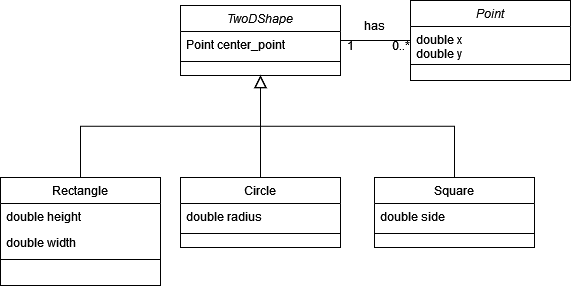

The diagram above was exported from draw.io. Its source (the exported page's mxGraphModel, read from the mxfile embedded in the PNG):
<mxGraphModel dx="1094" dy="600" grid="1" gridSize="10" guides="1" tooltips="1" connect="1" arrows="1" fold="1" page="1" pageScale="1" pageWidth="827" pageHeight="1169" math="0" shadow="0">
  <root>
    <mxCell id="WIyWlLk6GJQsqaUBKTNV-0" />
    <mxCell id="WIyWlLk6GJQsqaUBKTNV-1" parent="WIyWlLk6GJQsqaUBKTNV-0" />
    <mxCell id="zkfFHV4jXpPFQw0GAbJ--0" value="TwoDShape &#10;" style="swimlane;fontStyle=2;align=center;verticalAlign=top;childLayout=stackLayout;horizontal=1;startSize=26;horizontalStack=0;resizeParent=1;resizeLast=0;collapsible=1;marginBottom=0;rounded=0;shadow=0;strokeWidth=1;" parent="WIyWlLk6GJQsqaUBKTNV-1" vertex="1">
      <mxGeometry x="220" y="120" width="160" height="70" as="geometry">
        <mxRectangle x="230" y="140" width="160" height="26" as="alternateBounds" />
      </mxGeometry>
    </mxCell>
    <mxCell id="zkfFHV4jXpPFQw0GAbJ--1" value="Point center_point" style="text;align=left;verticalAlign=top;spacingLeft=4;spacingRight=4;overflow=hidden;rotatable=0;points=[[0,0.5],[1,0.5]];portConstraint=eastwest;" parent="zkfFHV4jXpPFQw0GAbJ--0" vertex="1">
      <mxGeometry y="26" width="160" height="26" as="geometry" />
    </mxCell>
    <mxCell id="zkfFHV4jXpPFQw0GAbJ--4" value="" style="line;html=1;strokeWidth=1;align=left;verticalAlign=middle;spacingTop=-1;spacingLeft=3;spacingRight=3;rotatable=0;labelPosition=right;points=[];portConstraint=eastwest;" parent="zkfFHV4jXpPFQw0GAbJ--0" vertex="1">
      <mxGeometry y="52" width="160" height="8" as="geometry" />
    </mxCell>
    <mxCell id="zkfFHV4jXpPFQw0GAbJ--6" value="Rectangle" style="swimlane;fontStyle=0;align=center;verticalAlign=top;childLayout=stackLayout;horizontal=1;startSize=26;horizontalStack=0;resizeParent=1;resizeLast=0;collapsible=1;marginBottom=0;rounded=0;shadow=0;strokeWidth=1;" parent="WIyWlLk6GJQsqaUBKTNV-1" vertex="1">
      <mxGeometry x="40" y="292" width="160" height="108" as="geometry">
        <mxRectangle x="130" y="380" width="160" height="26" as="alternateBounds" />
      </mxGeometry>
    </mxCell>
    <mxCell id="zkfFHV4jXpPFQw0GAbJ--7" value="double height" style="text;align=left;verticalAlign=top;spacingLeft=4;spacingRight=4;overflow=hidden;rotatable=0;points=[[0,0.5],[1,0.5]];portConstraint=eastwest;" parent="zkfFHV4jXpPFQw0GAbJ--6" vertex="1">
      <mxGeometry y="26" width="160" height="26" as="geometry" />
    </mxCell>
    <mxCell id="zkfFHV4jXpPFQw0GAbJ--8" value="double width" style="text;align=left;verticalAlign=top;spacingLeft=4;spacingRight=4;overflow=hidden;rotatable=0;points=[[0,0.5],[1,0.5]];portConstraint=eastwest;rounded=0;shadow=0;html=0;" parent="zkfFHV4jXpPFQw0GAbJ--6" vertex="1">
      <mxGeometry y="52" width="160" height="26" as="geometry" />
    </mxCell>
    <mxCell id="zkfFHV4jXpPFQw0GAbJ--9" value="" style="line;html=1;strokeWidth=1;align=left;verticalAlign=middle;spacingTop=-1;spacingLeft=3;spacingRight=3;rotatable=0;labelPosition=right;points=[];portConstraint=eastwest;" parent="zkfFHV4jXpPFQw0GAbJ--6" vertex="1">
      <mxGeometry y="78" width="160" height="8" as="geometry" />
    </mxCell>
    <mxCell id="zkfFHV4jXpPFQw0GAbJ--12" value="" style="endArrow=block;endSize=10;endFill=0;shadow=0;strokeWidth=1;rounded=0;edgeStyle=elbowEdgeStyle;elbow=vertical;" parent="WIyWlLk6GJQsqaUBKTNV-1" source="zkfFHV4jXpPFQw0GAbJ--6" target="zkfFHV4jXpPFQw0GAbJ--0" edge="1">
      <mxGeometry width="160" relative="1" as="geometry">
        <mxPoint x="200" y="203" as="sourcePoint" />
        <mxPoint x="200" y="203" as="targetPoint" />
      </mxGeometry>
    </mxCell>
    <mxCell id="zkfFHV4jXpPFQw0GAbJ--13" value="Circle" style="swimlane;fontStyle=0;align=center;verticalAlign=top;childLayout=stackLayout;horizontal=1;startSize=26;horizontalStack=0;resizeParent=1;resizeLast=0;collapsible=1;marginBottom=0;rounded=0;shadow=0;strokeWidth=1;" parent="WIyWlLk6GJQsqaUBKTNV-1" vertex="1">
      <mxGeometry x="220" y="292" width="160" height="70" as="geometry">
        <mxRectangle x="340" y="380" width="170" height="26" as="alternateBounds" />
      </mxGeometry>
    </mxCell>
    <mxCell id="zkfFHV4jXpPFQw0GAbJ--14" value="double radius" style="text;align=left;verticalAlign=top;spacingLeft=4;spacingRight=4;overflow=hidden;rotatable=0;points=[[0,0.5],[1,0.5]];portConstraint=eastwest;" parent="zkfFHV4jXpPFQw0GAbJ--13" vertex="1">
      <mxGeometry y="26" width="160" height="26" as="geometry" />
    </mxCell>
    <mxCell id="zkfFHV4jXpPFQw0GAbJ--15" value="" style="line;html=1;strokeWidth=1;align=left;verticalAlign=middle;spacingTop=-1;spacingLeft=3;spacingRight=3;rotatable=0;labelPosition=right;points=[];portConstraint=eastwest;" parent="zkfFHV4jXpPFQw0GAbJ--13" vertex="1">
      <mxGeometry y="52" width="160" height="8" as="geometry" />
    </mxCell>
    <mxCell id="zkfFHV4jXpPFQw0GAbJ--16" value="" style="endArrow=block;endSize=10;endFill=0;shadow=0;strokeWidth=1;rounded=0;edgeStyle=elbowEdgeStyle;elbow=vertical;" parent="WIyWlLk6GJQsqaUBKTNV-1" source="zkfFHV4jXpPFQw0GAbJ--13" target="zkfFHV4jXpPFQw0GAbJ--0" edge="1">
      <mxGeometry width="160" relative="1" as="geometry">
        <mxPoint x="210" y="373" as="sourcePoint" />
        <mxPoint x="310" y="271" as="targetPoint" />
      </mxGeometry>
    </mxCell>
    <mxCell id="-rhOj5xTm7V-eO6fkI8y-0" value="Square" style="swimlane;fontStyle=0;align=center;verticalAlign=top;childLayout=stackLayout;horizontal=1;startSize=26;horizontalStack=0;resizeParent=1;resizeLast=0;collapsible=1;marginBottom=0;rounded=0;shadow=0;strokeWidth=1;" vertex="1" parent="WIyWlLk6GJQsqaUBKTNV-1">
      <mxGeometry x="414" y="292" width="160" height="70" as="geometry">
        <mxRectangle x="340" y="380" width="170" height="26" as="alternateBounds" />
      </mxGeometry>
    </mxCell>
    <mxCell id="-rhOj5xTm7V-eO6fkI8y-1" value="double side" style="text;align=left;verticalAlign=top;spacingLeft=4;spacingRight=4;overflow=hidden;rotatable=0;points=[[0,0.5],[1,0.5]];portConstraint=eastwest;" vertex="1" parent="-rhOj5xTm7V-eO6fkI8y-0">
      <mxGeometry y="26" width="160" height="26" as="geometry" />
    </mxCell>
    <mxCell id="-rhOj5xTm7V-eO6fkI8y-2" value="" style="line;html=1;strokeWidth=1;align=left;verticalAlign=middle;spacingTop=-1;spacingLeft=3;spacingRight=3;rotatable=0;labelPosition=right;points=[];portConstraint=eastwest;" vertex="1" parent="-rhOj5xTm7V-eO6fkI8y-0">
      <mxGeometry y="52" width="160" height="8" as="geometry" />
    </mxCell>
    <mxCell id="-rhOj5xTm7V-eO6fkI8y-5" value="" style="endArrow=block;endSize=10;endFill=0;shadow=0;strokeWidth=1;rounded=0;edgeStyle=elbowEdgeStyle;elbow=vertical;exitX=0.5;exitY=0;exitDx=0;exitDy=0;" edge="1" parent="WIyWlLk6GJQsqaUBKTNV-1" source="-rhOj5xTm7V-eO6fkI8y-0">
      <mxGeometry width="160" relative="1" as="geometry">
        <mxPoint x="580" y="330" as="sourcePoint" />
        <mxPoint x="300" y="190" as="targetPoint" />
      </mxGeometry>
    </mxCell>
    <mxCell id="-rhOj5xTm7V-eO6fkI8y-7" value="Point" style="swimlane;fontStyle=2;align=center;verticalAlign=top;childLayout=stackLayout;horizontal=1;startSize=26;horizontalStack=0;resizeParent=1;resizeLast=0;collapsible=1;marginBottom=0;rounded=0;shadow=0;strokeWidth=1;" vertex="1" parent="WIyWlLk6GJQsqaUBKTNV-1">
      <mxGeometry x="450" y="115" width="160" height="80" as="geometry">
        <mxRectangle x="230" y="140" width="160" height="26" as="alternateBounds" />
      </mxGeometry>
    </mxCell>
    <mxCell id="-rhOj5xTm7V-eO6fkI8y-8" value="double x&#10;double y&#10;" style="text;align=left;verticalAlign=top;spacingLeft=4;spacingRight=4;overflow=hidden;rotatable=0;points=[[0,0.5],[1,0.5]];portConstraint=eastwest;" vertex="1" parent="-rhOj5xTm7V-eO6fkI8y-7">
      <mxGeometry y="26" width="160" height="34" as="geometry" />
    </mxCell>
    <mxCell id="-rhOj5xTm7V-eO6fkI8y-9" value="" style="line;html=1;strokeWidth=1;align=left;verticalAlign=middle;spacingTop=-1;spacingLeft=3;spacingRight=3;rotatable=0;labelPosition=right;points=[];portConstraint=eastwest;" vertex="1" parent="-rhOj5xTm7V-eO6fkI8y-7">
      <mxGeometry y="60" width="160" height="8" as="geometry" />
    </mxCell>
    <mxCell id="-rhOj5xTm7V-eO6fkI8y-11" value="" style="endArrow=none;html=1;rounded=0;entryX=0;entryY=0.5;entryDx=0;entryDy=0;exitX=1;exitY=0.5;exitDx=0;exitDy=0;" edge="1" parent="WIyWlLk6GJQsqaUBKTNV-1" source="zkfFHV4jXpPFQw0GAbJ--0" target="-rhOj5xTm7V-eO6fkI8y-7">
      <mxGeometry width="50" height="50" relative="1" as="geometry">
        <mxPoint x="390" y="420" as="sourcePoint" />
        <mxPoint x="440" y="370" as="targetPoint" />
      </mxGeometry>
    </mxCell>
    <mxCell id="-rhOj5xTm7V-eO6fkI8y-12" value="has" style="text;html=1;align=center;verticalAlign=middle;resizable=0;points=[];autosize=1;strokeColor=none;fillColor=none;" vertex="1" parent="WIyWlLk6GJQsqaUBKTNV-1">
      <mxGeometry x="394" y="130" width="40" height="20" as="geometry" />
    </mxCell>
    <mxCell id="-rhOj5xTm7V-eO6fkI8y-13" value="1" style="text;html=1;align=center;verticalAlign=middle;resizable=0;points=[];autosize=1;strokeColor=none;fillColor=none;" vertex="1" parent="WIyWlLk6GJQsqaUBKTNV-1">
      <mxGeometry x="380" y="150" width="20" height="20" as="geometry" />
    </mxCell>
    <mxCell id="-rhOj5xTm7V-eO6fkI8y-14" value="0..*" style="text;html=1;align=center;verticalAlign=middle;resizable=0;points=[];autosize=1;strokeColor=none;fillColor=none;" vertex="1" parent="WIyWlLk6GJQsqaUBKTNV-1">
      <mxGeometry x="425" y="150" width="30" height="20" as="geometry" />
    </mxCell>
  </root>
</mxGraphModel>